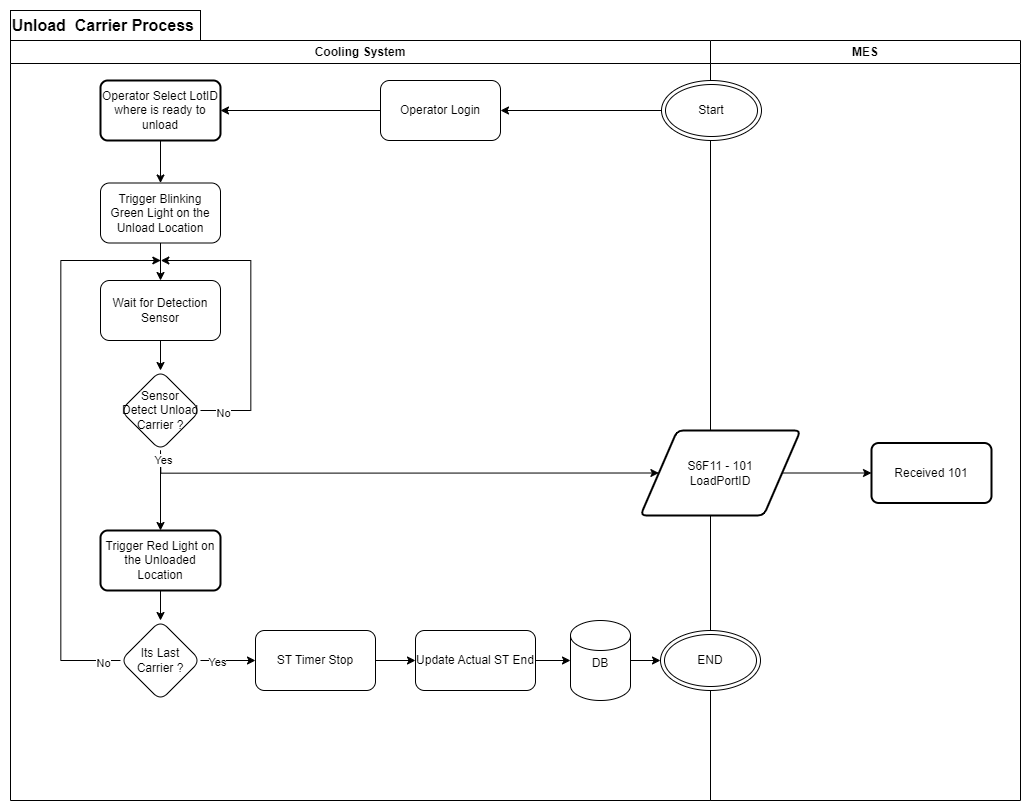

The diagram above was exported from draw.io. Its source (the exported page's mxGraphModel, read from the mxfile embedded in the PNG):
<mxGraphModel dx="9673" dy="3900" grid="1" gridSize="10" guides="1" tooltips="1" connect="1" arrows="1" fold="1" page="1" pageScale="1" pageWidth="850" pageHeight="1100" math="0" shadow="0">
  <root>
    <mxCell id="0" />
    <mxCell id="1" parent="0" />
    <mxCell id="2" value="Cooling System" style="swimlane;whiteSpace=wrap;html=1;strokeColor=#000000;" vertex="1" parent="1">
      <mxGeometry x="-320" y="590" width="700" height="760" as="geometry" />
    </mxCell>
    <mxCell id="3" style="edgeStyle=orthogonalEdgeStyle;rounded=0;orthogonalLoop=1;jettySize=auto;html=1;exitX=0;exitY=0.5;exitDx=0;exitDy=0;entryX=1;entryY=0.5;entryDx=0;entryDy=0;strokeColor=#000000;" edge="1" parent="2" source="4" target="26">
      <mxGeometry relative="1" as="geometry" />
    </mxCell>
    <mxCell id="4" value="Operator Login" style="rounded=1;whiteSpace=wrap;html=1;strokeColor=#000000;" vertex="1" parent="2">
      <mxGeometry x="370" y="40" width="120" height="60" as="geometry" />
    </mxCell>
    <mxCell id="5" style="edgeStyle=orthogonalEdgeStyle;rounded=0;orthogonalLoop=1;jettySize=auto;html=1;entryX=0;entryY=0.5;entryDx=0;entryDy=0;strokeColor=#000000;" edge="1" parent="2" source="9" target="21">
      <mxGeometry relative="1" as="geometry" />
    </mxCell>
    <mxCell id="6" value="Yes" style="edgeLabel;html=1;align=center;verticalAlign=middle;resizable=0;points=[];strokeColor=#000000;" vertex="1" connectable="0" parent="5">
      <mxGeometry x="-0.4853" y="1" relative="1" as="geometry">
        <mxPoint as="offset" />
      </mxGeometry>
    </mxCell>
    <mxCell id="7" style="edgeStyle=orthogonalEdgeStyle;rounded=0;orthogonalLoop=1;jettySize=auto;html=1;exitX=0;exitY=0.5;exitDx=0;exitDy=0;strokeColor=#000000;" edge="1" parent="2" source="9">
      <mxGeometry relative="1" as="geometry">
        <mxPoint x="150" y="220" as="targetPoint" />
        <Array as="points">
          <mxPoint x="50" y="620" />
          <mxPoint x="50" y="220" />
          <mxPoint x="150" y="220" />
        </Array>
      </mxGeometry>
    </mxCell>
    <mxCell id="8" value="No" style="edgeLabel;html=1;align=center;verticalAlign=middle;resizable=0;points=[];strokeColor=#000000;" vertex="1" connectable="0" parent="7">
      <mxGeometry x="-0.9232" relative="1" as="geometry">
        <mxPoint as="offset" />
      </mxGeometry>
    </mxCell>
    <mxCell id="9" value="Its Last Carrier ?" style="rhombus;whiteSpace=wrap;html=1;rounded=1;strokeColor=#000000;" vertex="1" parent="2">
      <mxGeometry x="110" y="580" width="80" height="80" as="geometry" />
    </mxCell>
    <mxCell id="10" style="edgeStyle=orthogonalEdgeStyle;rounded=0;orthogonalLoop=1;jettySize=auto;html=1;exitX=0.5;exitY=1;exitDx=0;exitDy=0;entryX=0.5;entryY=0;entryDx=0;entryDy=0;strokeColor=#000000;" edge="1" parent="2" source="11" target="13">
      <mxGeometry relative="1" as="geometry" />
    </mxCell>
    <mxCell id="11" value="Trigger Blinking Green Light on the Unload Location" style="whiteSpace=wrap;html=1;rounded=1;strokeColor=#000000;" vertex="1" parent="2">
      <mxGeometry x="90" y="142.5" width="120" height="60" as="geometry" />
    </mxCell>
    <mxCell id="12" style="edgeStyle=orthogonalEdgeStyle;rounded=0;orthogonalLoop=1;jettySize=auto;html=1;exitX=0.5;exitY=1;exitDx=0;exitDy=0;entryX=0.5;entryY=0;entryDx=0;entryDy=0;strokeColor=#000000;" edge="1" parent="2" source="13" target="17">
      <mxGeometry relative="1" as="geometry" />
    </mxCell>
    <mxCell id="13" value="Wait for Detection Sensor" style="whiteSpace=wrap;html=1;rounded=1;strokeColor=#000000;" vertex="1" parent="2">
      <mxGeometry x="90" y="240" width="120" height="60" as="geometry" />
    </mxCell>
    <mxCell id="14" style="edgeStyle=orthogonalEdgeStyle;rounded=0;orthogonalLoop=1;jettySize=auto;html=1;strokeColor=#000000;" edge="1" parent="2" source="17">
      <mxGeometry relative="1" as="geometry">
        <mxPoint x="150" y="220" as="targetPoint" />
        <Array as="points">
          <mxPoint x="240" y="370" />
          <mxPoint x="240" y="220" />
          <mxPoint x="150" y="220" />
        </Array>
      </mxGeometry>
    </mxCell>
    <mxCell id="15" value="No" style="edgeLabel;html=1;align=center;verticalAlign=middle;resizable=0;points=[];strokeColor=#000000;" vertex="1" connectable="0" parent="14">
      <mxGeometry x="-0.8452" relative="1" as="geometry">
        <mxPoint as="offset" />
      </mxGeometry>
    </mxCell>
    <mxCell id="16" style="edgeStyle=orthogonalEdgeStyle;rounded=0;orthogonalLoop=1;jettySize=auto;html=1;exitX=0.5;exitY=1;exitDx=0;exitDy=0;strokeColor=#000000;" edge="1" parent="2" source="17" target="19">
      <mxGeometry relative="1" as="geometry" />
    </mxCell>
    <mxCell id="17" value="Sensor&lt;br&gt;Detect Unload Carrier ?" style="rhombus;whiteSpace=wrap;html=1;rounded=1;strokeColor=#000000;" vertex="1" parent="2">
      <mxGeometry x="110" y="330" width="80" height="80" as="geometry" />
    </mxCell>
    <mxCell id="18" style="edgeStyle=orthogonalEdgeStyle;rounded=0;orthogonalLoop=1;jettySize=auto;html=1;exitX=0.5;exitY=1;exitDx=0;exitDy=0;entryX=0.5;entryY=0;entryDx=0;entryDy=0;strokeColor=#000000;" edge="1" parent="2" source="19" target="9">
      <mxGeometry relative="1" as="geometry" />
    </mxCell>
    <mxCell id="19" value="Trigger Red Light on the Unloaded Location" style="whiteSpace=wrap;html=1;strokeWidth=2;rounded=1;arcSize=12;strokeColor=#000000;" vertex="1" parent="2">
      <mxGeometry x="90" y="490" width="120" height="60" as="geometry" />
    </mxCell>
    <mxCell id="20" style="edgeStyle=orthogonalEdgeStyle;rounded=0;orthogonalLoop=1;jettySize=auto;html=1;exitX=1;exitY=0.5;exitDx=0;exitDy=0;entryX=0;entryY=0.5;entryDx=0;entryDy=0;strokeColor=#000000;" edge="1" parent="2" source="21" target="24">
      <mxGeometry relative="1" as="geometry" />
    </mxCell>
    <mxCell id="21" value="ST Timer Stop" style="rounded=1;whiteSpace=wrap;html=1;strokeColor=#000000;" vertex="1" parent="2">
      <mxGeometry x="245" y="590" width="120" height="60" as="geometry" />
    </mxCell>
    <mxCell id="22" value="DB" style="shape=cylinder3;whiteSpace=wrap;html=1;boundedLbl=1;backgroundOutline=1;size=15;strokeColor=#000000;" vertex="1" parent="2">
      <mxGeometry x="560" y="580" width="60" height="80" as="geometry" />
    </mxCell>
    <mxCell id="23" style="edgeStyle=orthogonalEdgeStyle;rounded=0;orthogonalLoop=1;jettySize=auto;html=1;exitX=1;exitY=0.5;exitDx=0;exitDy=0;entryX=0;entryY=0.5;entryDx=0;entryDy=0;entryPerimeter=0;strokeColor=#000000;" edge="1" parent="2" source="24" target="22">
      <mxGeometry relative="1" as="geometry" />
    </mxCell>
    <mxCell id="24" value="Update Actual ST End" style="rounded=1;whiteSpace=wrap;html=1;strokeColor=#000000;" vertex="1" parent="2">
      <mxGeometry x="405" y="590" width="120" height="60" as="geometry" />
    </mxCell>
    <mxCell id="25" style="edgeStyle=orthogonalEdgeStyle;rounded=0;orthogonalLoop=1;jettySize=auto;html=1;exitX=0.5;exitY=1;exitDx=0;exitDy=0;entryX=0.5;entryY=0;entryDx=0;entryDy=0;strokeColor=#000000;" edge="1" parent="2" source="26" target="11">
      <mxGeometry relative="1" as="geometry" />
    </mxCell>
    <mxCell id="26" value="Operator Select LotID where is ready to unload" style="whiteSpace=wrap;html=1;strokeWidth=2;rounded=1;arcSize=12;strokeColor=#000000;" vertex="1" parent="2">
      <mxGeometry x="90" y="40" width="120" height="60" as="geometry" />
    </mxCell>
    <mxCell id="27" value="MES" style="swimlane;whiteSpace=wrap;html=1;strokeColor=#000000;" vertex="1" parent="1">
      <mxGeometry x="380" y="590" width="310" height="760" as="geometry" />
    </mxCell>
    <mxCell id="28" style="edgeStyle=orthogonalEdgeStyle;rounded=0;orthogonalLoop=1;jettySize=auto;html=1;entryX=0;entryY=0.5;entryDx=0;entryDy=0;" edge="1" parent="27">
      <mxGeometry relative="1" as="geometry">
        <mxPoint x="116.57113725490217" y="310.0666666666666" as="sourcePoint" />
      </mxGeometry>
    </mxCell>
    <mxCell id="29" style="edgeStyle=orthogonalEdgeStyle;rounded=0;orthogonalLoop=1;jettySize=auto;html=1;entryX=0;entryY=0.5;entryDx=0;entryDy=0;" edge="1" parent="27">
      <mxGeometry relative="1" as="geometry">
        <mxPoint x="175" y="510" as="targetPoint" />
      </mxGeometry>
    </mxCell>
    <mxCell id="30" value="Start" style="ellipse;shape=doubleEllipse;whiteSpace=wrap;html=1;strokeColor=#000000;" vertex="1" parent="27">
      <mxGeometry x="-49" y="40" width="100" height="60" as="geometry" />
    </mxCell>
    <mxCell id="31" value="Received 101" style="whiteSpace=wrap;html=1;strokeWidth=2;rounded=1;arcSize=12;strokeColor=#000000;" vertex="1" parent="27">
      <mxGeometry x="161" y="402.5" width="120" height="60" as="geometry" />
    </mxCell>
    <mxCell id="32" value="S6F11 - 101&lt;br&gt;LoadPortID" style="shape=parallelogram;html=1;strokeWidth=2;perimeter=parallelogramPerimeter;whiteSpace=wrap;rounded=1;arcSize=12;size=0.23;strokeColor=#000000;" vertex="1" parent="27">
      <mxGeometry x="-70" y="390" width="160" height="85" as="geometry" />
    </mxCell>
    <mxCell id="33" style="edgeStyle=orthogonalEdgeStyle;rounded=0;orthogonalLoop=1;jettySize=auto;html=1;entryX=0;entryY=0.5;entryDx=0;entryDy=0;strokeColor=#000000;" edge="1" parent="27" source="32" target="31">
      <mxGeometry relative="1" as="geometry" />
    </mxCell>
    <mxCell id="34" value="END" style="ellipse;shape=doubleEllipse;whiteSpace=wrap;html=1;strokeColor=#000000;" vertex="1" parent="27">
      <mxGeometry x="-50" y="590" width="100" height="60" as="geometry" />
    </mxCell>
    <mxCell id="35" value="Unload&amp;nbsp; Carrier Process&amp;nbsp;" style="text;html=1;strokeColor=#000000;fillColor=none;align=center;verticalAlign=middle;whiteSpace=wrap;rounded=0;fontStyle=1;fontSize=16;" vertex="1" parent="1">
      <mxGeometry x="-320" y="560" width="190" height="30" as="geometry" />
    </mxCell>
    <mxCell id="36" style="edgeStyle=orthogonalEdgeStyle;rounded=0;orthogonalLoop=1;jettySize=auto;html=1;strokeColor=#000000;" edge="1" source="30" target="4" parent="1">
      <mxGeometry relative="1" as="geometry" />
    </mxCell>
    <mxCell id="37" style="edgeStyle=orthogonalEdgeStyle;rounded=0;orthogonalLoop=1;jettySize=auto;html=1;exitX=0.5;exitY=1;exitDx=0;exitDy=0;entryX=0;entryY=0.5;entryDx=0;entryDy=0;strokeColor=#000000;" edge="1" source="17" target="32" parent="1">
      <mxGeometry relative="1" as="geometry" />
    </mxCell>
    <mxCell id="38" value="Yes" style="edgeLabel;html=1;align=center;verticalAlign=middle;resizable=0;points=[];strokeColor=#000000;" vertex="1" connectable="0" parent="37">
      <mxGeometry x="-0.9648" relative="1" as="geometry">
        <mxPoint as="offset" />
      </mxGeometry>
    </mxCell>
    <mxCell id="39" style="edgeStyle=orthogonalEdgeStyle;rounded=0;orthogonalLoop=1;jettySize=auto;html=1;exitX=1;exitY=0.5;exitDx=0;exitDy=0;exitPerimeter=0;entryX=0;entryY=0.5;entryDx=0;entryDy=0;strokeColor=#000000;" edge="1" source="22" target="34" parent="1">
      <mxGeometry relative="1" as="geometry" />
    </mxCell>
  </root>
</mxGraphModel>